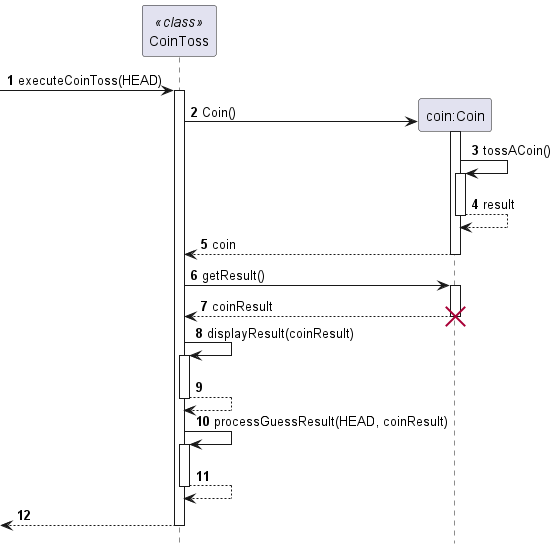

The diagram above was rendered by PlantUML. Its source (embedded in the PNG):
@startuml
'https://plantuml.com/sequence-diagram
!include Style.puml
autonumber

participant CoinToss << class >>
-> CoinToss: executeCoinToss(HEAD)
activate CoinToss

participant "coin:Coin" as Coin
create Coin
CoinToss -> Coin: Coin()
activate Coin

Coin -> Coin: tossACoin()
activate Coin
return result
return coin

CoinToss -> Coin: getResult()
activate Coin
return coinResult
destroy Coin

CoinToss -> CoinToss: displayResult(coinResult)
activate CoinToss
return

CoinToss -> CoinToss: processGuessResult(HEAD, coinResult)
activate CoinToss
return

return
@enduml